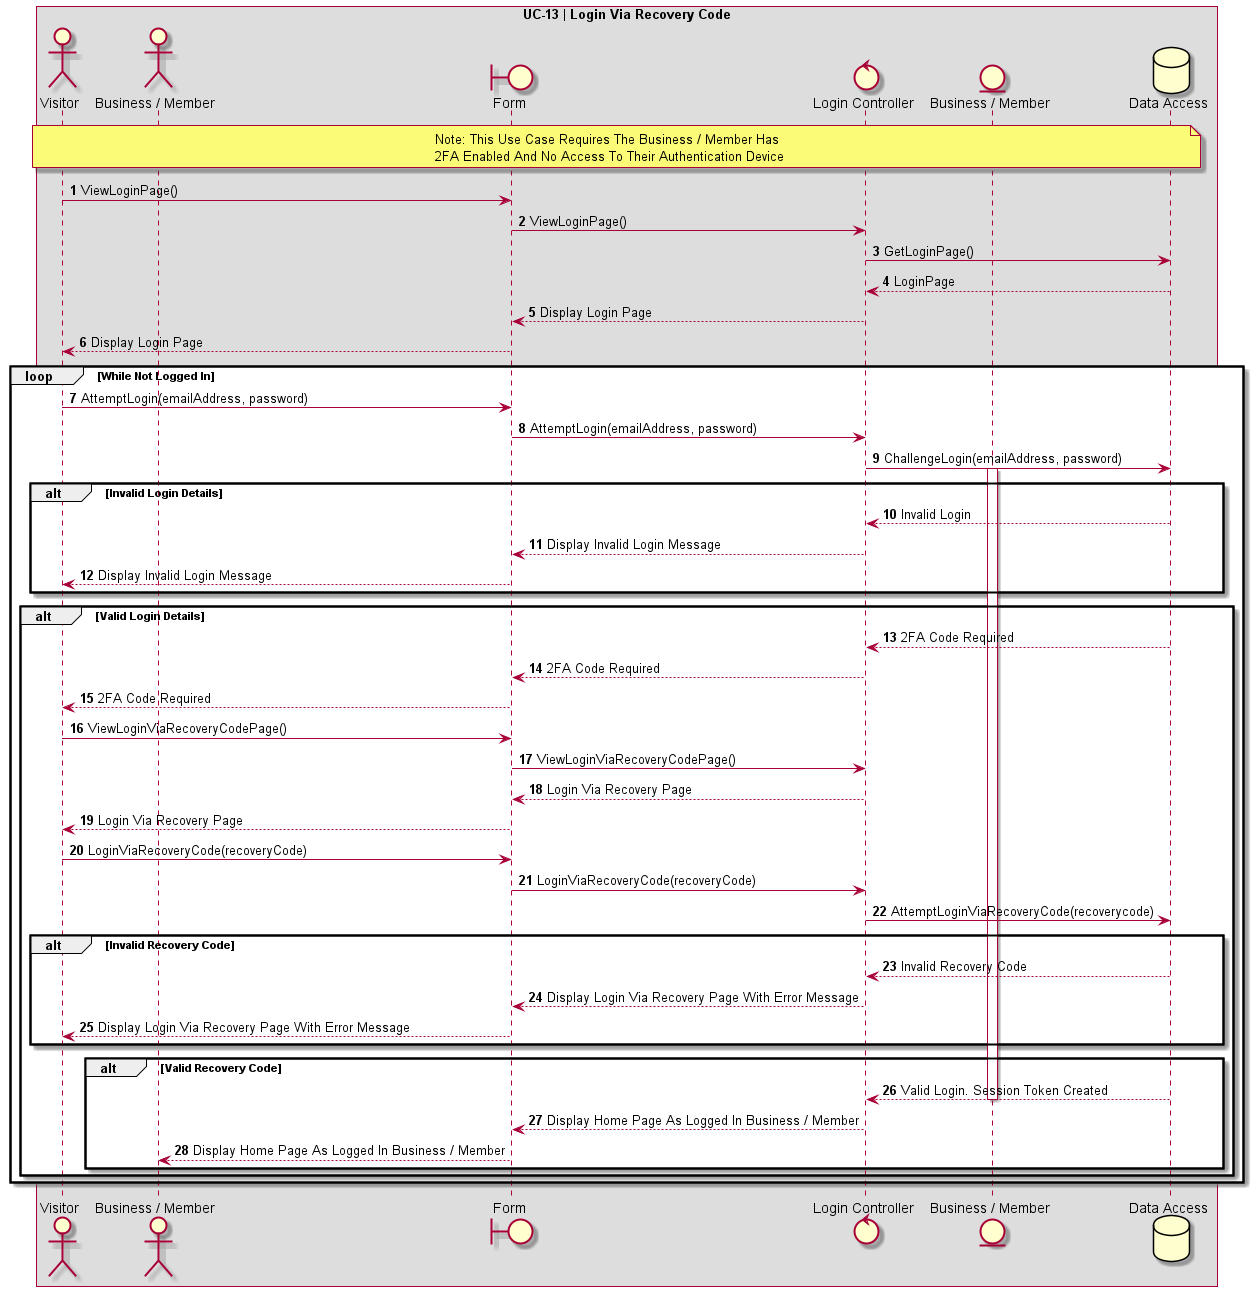

The diagram above was rendered by PlantUML. Its source (embedded in the PNG):
@startuml UC-00 | Login Via Recovery Code

' Formatting
Autonumber
skinparam BoxPadding 10
skinparam ParticipantPadding 10
box "UC-13 | Login Via Recovery Code"

' Actors
actor Visitor as "Visitor"
actor BusinessOrMember as "Business / Member"
boundary Form
control LoginController as "Login Controller"
entity BusinessOrMemberEntity as "Business / Member"
database DB as "Data Access"

' Code
note over Visitor, DB
Note: This Use Case Requires The Business / Member Has
2FA Enabled And No Access To Their Authentication Device
end note
Visitor -> Form: ViewLoginPage()
Form -> LoginController: ViewLoginPage()
LoginController -> DB: GetLoginPage()
DB --> LoginController: LoginPage
LoginController --> Form: Display Login Page
Form --> Visitor: Display Login Page

loop While Not Logged In
    Visitor -> Form: AttemptLogin(emailAddress, password)
    Form -> LoginController: AttemptLogin(emailAddress, password)

    LoginController -> DB: ChallengeLogin(emailAddress, password)
    activate BusinessOrMemberEntity

    alt Invalid Login Details
        DB --> LoginController: Invalid Login
        LoginController --> Form: Display Invalid Login Message
        Form --> Visitor: Display Invalid Login Message
    end

    alt Valid Login Details
        DB --> LoginController: 2FA Code Required
        LoginController --> Form: 2FA Code Required
        Form --> Visitor: 2FA Code Required

        Visitor -> Form: ViewLoginViaRecoveryCodePage()
        Form -> LoginController: ViewLoginViaRecoveryCodePage()
        LoginController --> Form: Login Via Recovery Page
        Form --> Visitor: Login Via Recovery Page

        Visitor -> Form: LoginViaRecoveryCode(recoveryCode)
        Form -> LoginController: LoginViaRecoveryCode(recoveryCode)
        LoginController -> DB: AttemptLoginViaRecoveryCode(recoverycode)

        alt Invalid Recovery Code
            DB --> LoginController: Invalid Recovery Code
            LoginController --> Form: Display Login Via Recovery Page With Error Message
            Form --> Visitor: Display Login Via Recovery Page With Error Message
        end

        alt Valid Recovery Code
            DB --> LoginController: Valid Login. Session Token Created
            deactivate BusinessOrMemberEntity
            LoginController --> Form: Display Home Page As Logged In Business / Member
            Form --> BusinessOrMember: Display Home Page As Logged In Business / Member
        end

    end
end
@enduml